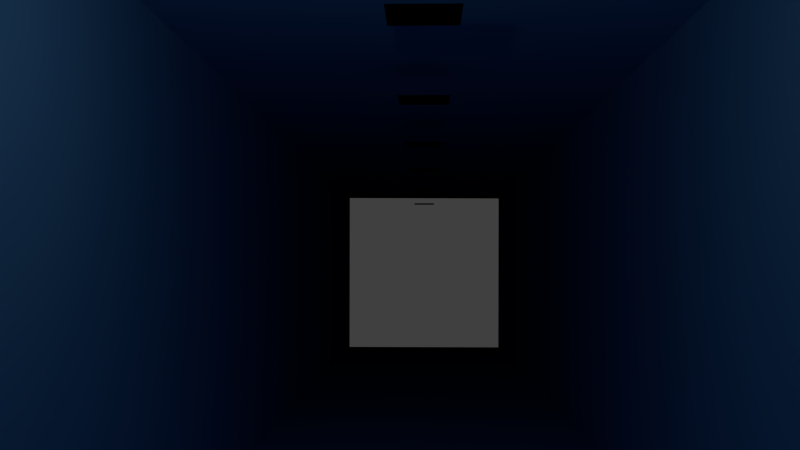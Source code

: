 # Source: couloir.blend  (saved by Blender 2.76.0; exported with 4.5.12 LTS)
import bpy
from mathutils import Matrix  # noqa: F401  (used for matrix-valued properties, if any)

bpy.ops.wm.read_factory_settings(use_empty=True)
scene = bpy.context.scene
scene.name = 'Scene'

# ---- collections
col_collection_1 = bpy.data.collections.new('Collection 1'); scene.collection.children.link(col_collection_1)

# ---- materials (node trees are filled in below, after node groups)
mat_material = bpy.data.materials.new('Material')
mat_material.alpha_threshold = 0.0
mat_material.roughness = 0.5
mat_lamp7 = bpy.data.materials.new('Lamp7')
mat_lamp7.alpha_threshold = 0.0
mat_lamp7.roughness = 0.5
mat_lamp6 = bpy.data.materials.new('Lamp6')
mat_lamp6.alpha_threshold = 0.0
mat_lamp6.roughness = 0.5
mat_lamp5 = bpy.data.materials.new('Lamp5')
mat_lamp5.alpha_threshold = 0.0
mat_lamp5.roughness = 0.5
mat_lamp4 = bpy.data.materials.new('Lamp4')
mat_lamp4.alpha_threshold = 0.0
mat_lamp4.roughness = 0.5
mat_lamp3 = bpy.data.materials.new('Lamp3')
mat_lamp3.alpha_threshold = 0.0
mat_lamp3.roughness = 0.5
mat_lamp2 = bpy.data.materials.new('Lamp2')
mat_lamp2.alpha_threshold = 0.0
mat_lamp2.roughness = 0.5
mat_lamp1 = bpy.data.materials.new('Lamp1')
mat_lamp1.alpha_threshold = 0.0
mat_lamp1.roughness = 0.5

# ---- material node trees
mat_material.use_nodes = True; mat_material.node_tree.nodes.clear()
_N = mat_material.node_tree.nodes; _L = mat_material.node_tree.links
n0 = _N.new('ShaderNodeBsdfDiffuse'); n0.name = 'Diffuse BSDF'; n0.location = (-100, 373)
n0.inputs[0].default_value = (0.1549, 0.4591, 0.8, 1.0)
n1 = _N.new('ShaderNodeMixShader'); n1.name = 'Mix Shader'; n1.location = (130, 332)
n1.inputs[0].default_value = 0.1
n2 = _N.new('ShaderNodeBsdfAnisotropic'); n2.name = 'Glossy BSDF'; n2.location = (-107, 181)
n2.distribution = 'GGX'
n2.inputs[1].default_value = 0.4472
n3 = _N.new('ShaderNodeOutputMaterial'); n3.name = 'Material Output'; n3.location = (365, 257)
_L.new(n0.outputs[0], n1.inputs[1])
_L.new(n1.outputs[0], n3.inputs[0])
_L.new(n2.outputs[0], n1.inputs[2])
n3.is_active_output = True
mat_lamp7.use_nodes = True; mat_lamp7.node_tree.nodes.clear()
_N = mat_lamp7.node_tree.nodes; _L = mat_lamp7.node_tree.links
n0 = _N.new('ShaderNodeOutputMaterial'); n0.name = 'Material Output'; n0.location = (300, 300)
n1 = _N.new('ShaderNodeEmission'); n1.name = 'Emission'; n1.location = (10, 300)
n1.inputs[0].default_value = (0.8, 0.8, 0.8, 1.0)
n1.inputs[1].default_value = 0.0
_L.new(n1.outputs[0], n0.inputs[0])
n0.is_active_output = True
mat_lamp6.use_nodes = True; mat_lamp6.node_tree.nodes.clear()
_N = mat_lamp6.node_tree.nodes; _L = mat_lamp6.node_tree.links
n0 = _N.new('ShaderNodeOutputMaterial'); n0.name = 'Material Output'; n0.location = (300, 300)
n1 = _N.new('ShaderNodeEmission'); n1.name = 'Emission'; n1.location = (10, 300)
n1.inputs[0].default_value = (0.8, 0.8, 0.8, 1.0)
n1.inputs[1].default_value = 0.0
_L.new(n1.outputs[0], n0.inputs[0])
n0.is_active_output = True
mat_lamp5.use_nodes = True; mat_lamp5.node_tree.nodes.clear()
_N = mat_lamp5.node_tree.nodes; _L = mat_lamp5.node_tree.links
n0 = _N.new('ShaderNodeOutputMaterial'); n0.name = 'Material Output'; n0.location = (300, 300)
n1 = _N.new('ShaderNodeEmission'); n1.name = 'Emission'; n1.location = (10, 300)
n1.inputs[0].default_value = (0.8, 0.8, 0.8, 1.0)
n1.inputs[1].default_value = 0.0
_L.new(n1.outputs[0], n0.inputs[0])
n0.is_active_output = True
mat_lamp4.use_nodes = True; mat_lamp4.node_tree.nodes.clear()
_N = mat_lamp4.node_tree.nodes; _L = mat_lamp4.node_tree.links
n0 = _N.new('ShaderNodeOutputMaterial'); n0.name = 'Material Output'; n0.location = (300, 300)
n1 = _N.new('ShaderNodeEmission'); n1.name = 'Emission'; n1.location = (10, 300)
n1.inputs[0].default_value = (0.8, 0.8, 0.8, 1.0)
n1.inputs[1].default_value = 0.0
_L.new(n1.outputs[0], n0.inputs[0])
n0.is_active_output = True
mat_lamp3.use_nodes = True; mat_lamp3.node_tree.nodes.clear()
_N = mat_lamp3.node_tree.nodes; _L = mat_lamp3.node_tree.links
n0 = _N.new('ShaderNodeOutputMaterial'); n0.name = 'Material Output'; n0.location = (300, 300)
n1 = _N.new('ShaderNodeEmission'); n1.name = 'Emission'; n1.location = (10, 300)
n1.inputs[0].default_value = (0.8, 0.8, 0.8, 1.0)
n1.inputs[1].default_value = 0.0
_L.new(n1.outputs[0], n0.inputs[0])
n0.is_active_output = True
mat_lamp2.use_nodes = True; mat_lamp2.node_tree.nodes.clear()
_N = mat_lamp2.node_tree.nodes; _L = mat_lamp2.node_tree.links
n0 = _N.new('ShaderNodeOutputMaterial'); n0.name = 'Material Output'; n0.location = (300, 300)
n1 = _N.new('ShaderNodeEmission'); n1.name = 'Emission'; n1.location = (10, 300)
n1.inputs[0].default_value = (0.8, 0.8, 0.8, 1.0)
n1.inputs[1].default_value = 0.0
_L.new(n1.outputs[0], n0.inputs[0])
n0.is_active_output = True
mat_lamp1.use_nodes = True; mat_lamp1.node_tree.nodes.clear()
_N = mat_lamp1.node_tree.nodes; _L = mat_lamp1.node_tree.links
n0 = _N.new('ShaderNodeOutputMaterial'); n0.name = 'Material Output'; n0.location = (300, 300)
n1 = _N.new('ShaderNodeEmission'); n1.name = 'Emission'; n1.location = (10, 300)
n1.inputs[0].default_value = (0.8, 0.8, 0.8, 1.0)
n1.inputs[1].default_value = 0.0
_L.new(n1.outputs[0], n0.inputs[0])
n0.is_active_output = True

# ---- world
world_world = bpy.data.worlds.new('World'); scene.world = world_world
world_world.color = (0.05088, 0.05088, 0.05088)
world_world.use_sun_shadow = False
world_world.sun_shadow_jitter_overblur = 0.0
world_world.cycles.sampling_method = 'MANUAL'
world_world.cycles.sample_map_resolution = 256

# ---- cameras
cam_camera = bpy.data.cameras.new('Camera')
cam_camera.clip_end = 100.0
cam_camera.lens = 35.0
cam_camera.sensor_width = 32.0
cam_camera.sensor_height = 18.0
cam_camera.ortho_scale = 7.314
cam_camera.dof.focus_distance = 0.0

# ---- lights
light_lamp = bpy.data.lights.new('Lamp', 'POINT')
light_lamp.transmission_factor = 0.0
light_lamp.cutoff_distance = 30.0
light_lamp.energy = 100.0
light_lamp.shadow_buffer_clip_start = 1.001
light_lamp.shadow_soft_size = 0.1
light_lamp.shadow_maximum_resolution = 0.006
light_lamp.use_absolute_resolution = True
light_lamp.cycles.use_multiple_importance_sampling = False

# ---- meshes
me_cube_001 = bpy.data.meshes.new('Cube.001')
me_cube_001.from_pydata([(-1.718, -1.0, -1.0), (-1.718, -1.0, 1.0), (-1.718, 1.0, -1.0), (-1.718, 1.0, 1.0), (13.93, -1.0, -1.0), (13.93, -1.0, 1.0), (13.93, 1.0, -1.0), (13.93, 1.0, 1.0)], [], [(1, 3, 2, 0), (3, 7, 6, 2), (7, 5, 4, 6), (5, 1, 0, 4), (0, 2, 6, 4), (5, 7, 3, 1)])
me_cube_001.materials.append(mat_material)
me_cube_001.use_remesh_preserve_volume = False
me_cube_001.use_remesh_preserve_attributes = False
me_cube_001.use_mirror_vertex_groups = False
me_cube_001.update()
me_plane_006 = bpy.data.meshes.new('Plane.006')
me_plane_006.from_pydata([(-1.0, -1.0, 0.0), (1.0, -1.0, 0.0), (-1.0, 1.0, 0.0), (1.0, 1.0, 0.0)], [], [(0, 1, 3, 2)])
me_plane_006.materials.append(mat_lamp7)
me_plane_006.use_remesh_preserve_volume = False
me_plane_006.use_remesh_preserve_attributes = False
me_plane_006.use_mirror_vertex_groups = False
me_plane_006.update()
me_plane_005 = bpy.data.meshes.new('Plane.005')
me_plane_005.from_pydata([(-1.0, -1.0, 0.0), (1.0, -1.0, 0.0), (-1.0, 1.0, 0.0), (1.0, 1.0, 0.0)], [], [(0, 1, 3, 2)])
me_plane_005.materials.append(mat_lamp6)
me_plane_005.use_remesh_preserve_volume = False
me_plane_005.use_remesh_preserve_attributes = False
me_plane_005.use_mirror_vertex_groups = False
me_plane_005.update()
me_plane_004 = bpy.data.meshes.new('Plane.004')
me_plane_004.from_pydata([(-1.0, -1.0, 0.0), (1.0, -1.0, 0.0), (-1.0, 1.0, 0.0), (1.0, 1.0, 0.0)], [], [(0, 1, 3, 2)])
me_plane_004.materials.append(mat_lamp5)
me_plane_004.use_remesh_preserve_volume = False
me_plane_004.use_remesh_preserve_attributes = False
me_plane_004.use_mirror_vertex_groups = False
me_plane_004.update()
me_plane_003 = bpy.data.meshes.new('Plane.003')
me_plane_003.from_pydata([(-1.0, -1.0, 0.0), (1.0, -1.0, 0.0), (-1.0, 1.0, 0.0), (1.0, 1.0, 0.0)], [], [(0, 1, 3, 2)])
me_plane_003.materials.append(mat_lamp4)
me_plane_003.use_remesh_preserve_volume = False
me_plane_003.use_remesh_preserve_attributes = False
me_plane_003.use_mirror_vertex_groups = False
me_plane_003.update()
me_plane_002 = bpy.data.meshes.new('Plane.002')
me_plane_002.from_pydata([(-1.0, -1.0, 0.0), (1.0, -1.0, 0.0), (-1.0, 1.0, 0.0), (1.0, 1.0, 0.0)], [], [(0, 1, 3, 2)])
me_plane_002.materials.append(mat_lamp3)
me_plane_002.use_remesh_preserve_volume = False
me_plane_002.use_remesh_preserve_attributes = False
me_plane_002.use_mirror_vertex_groups = False
me_plane_002.update()
me_plane_001 = bpy.data.meshes.new('Plane.001')
me_plane_001.from_pydata([(-1.0, -1.0, 0.0), (1.0, -1.0, 0.0), (-1.0, 1.0, 0.0), (1.0, 1.0, 0.0)], [], [(0, 1, 3, 2)])
me_plane_001.materials.append(mat_lamp2)
me_plane_001.use_remesh_preserve_volume = False
me_plane_001.use_remesh_preserve_attributes = False
me_plane_001.use_mirror_vertex_groups = False
me_plane_001.update()
me_plane = bpy.data.meshes.new('Plane')
me_plane.from_pydata([(-1.0, -1.0, 0.0), (1.0, -1.0, 0.0), (-1.0, 1.0, 0.0), (1.0, 1.0, 0.0)], [], [(0, 1, 3, 2)])
me_plane.materials.append(mat_lamp1)
me_plane.use_remesh_preserve_volume = False
me_plane.use_remesh_preserve_attributes = False
me_plane.use_mirror_vertex_groups = False
me_plane.update()

# ---- objects
ob_cube = bpy.data.objects.new('Cube', me_cube_001)
ob_plane_006 = bpy.data.objects.new('Plane.006', me_plane_006)
ob_plane_005 = bpy.data.objects.new('Plane.005', me_plane_005)
ob_plane_004 = bpy.data.objects.new('Plane.004', me_plane_004)
ob_plane_003 = bpy.data.objects.new('Plane.003', me_plane_003)
ob_plane_002 = bpy.data.objects.new('Plane.002', me_plane_002)
ob_plane_001 = bpy.data.objects.new('Plane.001', me_plane_001)
ob_plane = bpy.data.objects.new('Plane', me_plane)
ob_lamp = bpy.data.objects.new('Lamp', light_lamp)
ob_camera = bpy.data.objects.new('Camera', cam_camera)

# ---- transforms, parenting, visibility, modifiers, constraints
ob_cube.location = (0.0, 0.0, 0.0)
ob_cube.scale = (8.491, 8.491, 8.491)
ob_cube.lineart.crease_threshold = 0.0
ob_plane_006.location = (78.71, 0.0, 7.143)
ob_plane_006.lineart.crease_threshold = 0.0
ob_plane_005.location = (61.06, 0.0, 7.143)
ob_plane_005.lineart.crease_threshold = 0.0
ob_plane_004.location = (47.36, 0.0, 7.143)
ob_plane_004.lineart.crease_threshold = 0.0
ob_plane_003.location = (35.21, 0.0, 7.143)
ob_plane_003.lineart.crease_threshold = 0.0
ob_plane_002.location = (22.68, 0.0, 7.143)
ob_plane_002.lineart.crease_threshold = 0.0
ob_plane_001.location = (11.07, 0.0, 7.143)
ob_plane_001.lineart.crease_threshold = 0.0
ob_plane.location = (0.0, 0.0, 7.143)
ob_plane.lineart.crease_threshold = 0.0
ob_lamp.location = (4.076, 1.005, 5.904)
ob_lamp.rotation_euler = (0.6503, 0.05522, 1.866)
ob_lamp.lock_rotations_4d = False
ob_lamp.empty_display_type = 'ARROWS'
ob_lamp.color = (0.0, 0.0, 0.0, 0.0)
ob_lamp.lineart.crease_threshold = 0.0
ob_camera.location = (-11.58, -0.02916, 0.5168)
ob_camera.rotation_euler = (1.62, -0.003166, -1.543)
ob_camera.lock_rotations_4d = False
ob_camera.empty_display_type = 'ARROWS'
ob_camera.color = (0.0, 0.0, 0.0, 0.0)
ob_camera.display_type = 'WIRE'
ob_camera.lineart.crease_threshold = 0.0

# ---- collection membership
col_collection_1.objects.link(ob_cube)
col_collection_1.objects.link(ob_plane_006)
col_collection_1.objects.link(ob_plane_005)
col_collection_1.objects.link(ob_plane_004)
col_collection_1.objects.link(ob_plane_003)
col_collection_1.objects.link(ob_plane_002)
col_collection_1.objects.link(ob_plane_001)
col_collection_1.objects.link(ob_plane)
col_collection_1.objects.link(ob_lamp)
col_collection_1.objects.link(ob_camera)

# ---- scene / render settings (as saved in the file)
scene.camera = ob_camera
scene.frame_start = 1; scene.frame_end = 250; scene.frame_set(0)
scene.render.engine = 'CYCLES'
scene.render.image_settings.color_mode = 'RGB'
scene.render.resolution_percentage = 50
scene.render.dither_intensity = 0.0
scene.cycles.use_denoising = False
scene.cycles.samples = 10
scene.cycles.sampling_pattern = 'TABULATED_SOBOL'
scene.cycles.light_sampling_threshold = 0.0
scene.cycles.use_adaptive_sampling = False
scene.cycles.use_light_tree = False
scene.cycles.blur_glossy = 0.0
scene.cycles.pixel_filter_type = 'GAUSSIAN'
scene.cycles.sample_clamp_indirect = 0.0
scene.view_settings.view_transform = 'Standard'
bpy.context.view_layer.update()
